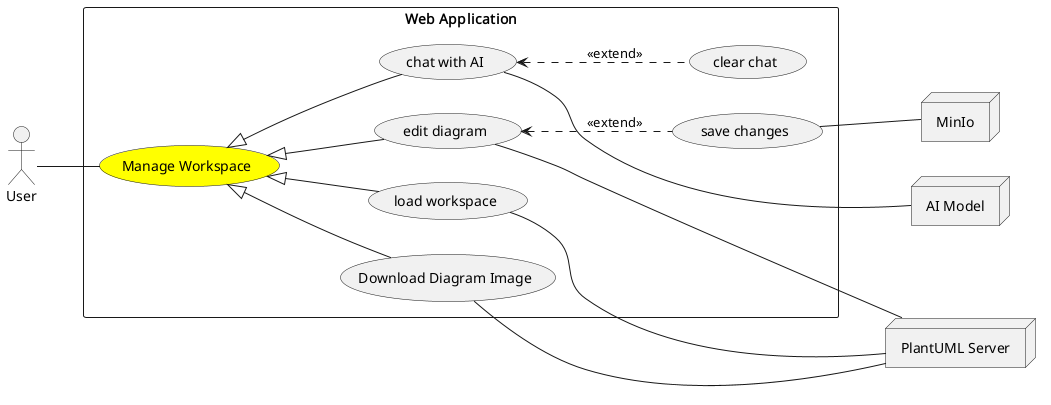

The diagram above was rendered by PlantUML. Its source (embedded in the PNG):
@startuml
left to right direction

actor "User" as User
node "MinIo" as MinIo
node "AI Model" as AIModel
node "PlantUML Server" as PlantUMLServer


rectangle "Web Application" {
    usecase "Manage Workspace" as ManageWorkspace#Yellow
    usecase "load workspace" as LoadWorkspace
    usecase "chat with AI" as ChatWithAI
    usecase "clear chat" as ClearChat
    usecase "edit diagram" as EditDiagram
    usecase "save changes" as SaveChanges

    usecase "Download Diagram Image" as DownloadDiagramImage

}

User -- ManageWorkspace
ChatWithAI --- AIModel

ManageWorkspace <|-- LoadWorkspace
ManageWorkspace <|-- ChatWithAI
EditDiagram <.. SaveChanges : <<extend>>
ManageWorkspace <|-- EditDiagram
ManageWorkspace <|-- DownloadDiagramImage
ChatWithAI <.. ClearChat : <<extend>>


SaveChanges -- MinIo 


DownloadDiagramImage --- PlantUMLServer
LoadWorkspace --- PlantUMLServer
EditDiagram --- PlantUMLServer


@enduml